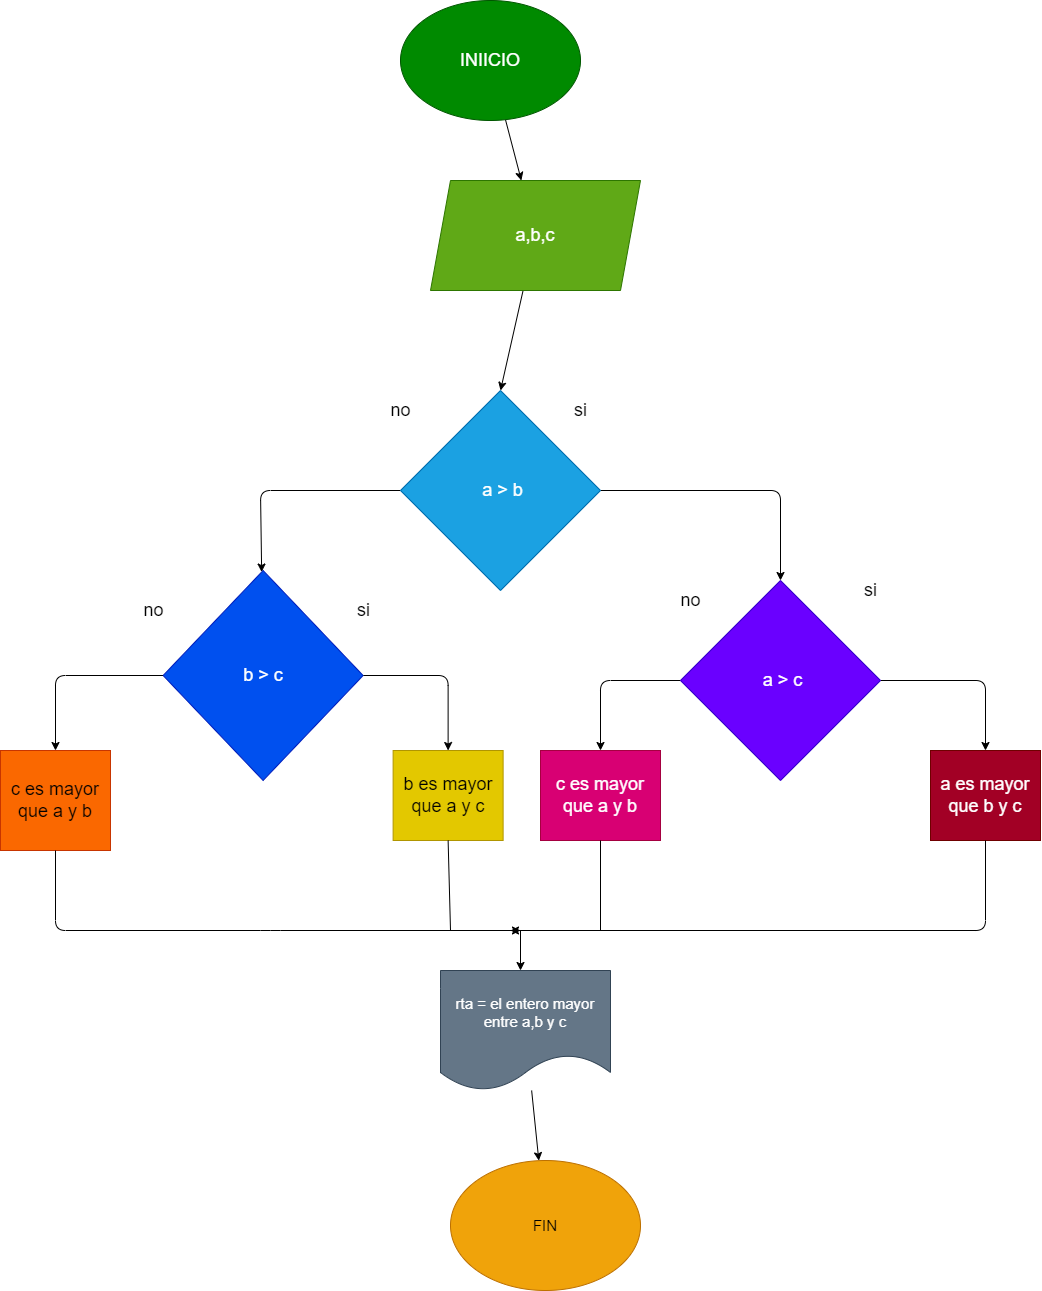

The diagram above was exported from draw.io. Its source (the exported page's mxGraphModel, read from the mxfile embedded in the PNG):
<mxGraphModel dx="823" dy="686" grid="1" gridSize="10" guides="1" tooltips="1" connect="1" arrows="1" fold="1" page="1" pageScale="1" pageWidth="1200" pageHeight="1920" math="0" shadow="0">
  <root>
    <mxCell id="0" />
    <mxCell id="1" parent="0" />
    <mxCell id="4" value="" style="edgeStyle=none;html=1;fontSize=18;" parent="1" source="2" target="3" edge="1">
      <mxGeometry relative="1" as="geometry" />
    </mxCell>
    <mxCell id="2" value="&lt;font style=&quot;font-size: 18px;&quot;&gt;INIICIO&lt;/font&gt;" style="ellipse;whiteSpace=wrap;html=1;fillColor=#008a00;fontColor=#ffffff;strokeColor=#005700;" parent="1" vertex="1">
      <mxGeometry x="510" y="30" width="180" height="120" as="geometry" />
    </mxCell>
    <mxCell id="6" value="" style="edgeStyle=none;html=1;fontSize=18;entryX=0.5;entryY=0;entryDx=0;entryDy=0;" parent="1" source="3" target="7" edge="1">
      <mxGeometry relative="1" as="geometry">
        <mxPoint x="607.2471910112359" y="425" as="targetPoint" />
      </mxGeometry>
    </mxCell>
    <mxCell id="3" value="&lt;font style=&quot;font-size: 18px;&quot;&gt;a,b,c&lt;/font&gt;" style="shape=parallelogram;perimeter=parallelogramPerimeter;whiteSpace=wrap;html=1;fixedSize=1;fillColor=#60a917;fontColor=#ffffff;strokeColor=#2D7600;" parent="1" vertex="1">
      <mxGeometry x="540" y="210" width="210" height="110" as="geometry" />
    </mxCell>
    <mxCell id="11" value="" style="edgeStyle=none;html=1;fontSize=18;exitX=1;exitY=0.5;exitDx=0;exitDy=0;" parent="1" source="7" target="10" edge="1">
      <mxGeometry relative="1" as="geometry">
        <Array as="points">
          <mxPoint x="890" y="520" />
        </Array>
      </mxGeometry>
    </mxCell>
    <mxCell id="13" value="" style="edgeStyle=none;html=1;fontSize=18;exitX=0;exitY=0.5;exitDx=0;exitDy=0;" parent="1" source="7" target="12" edge="1">
      <mxGeometry relative="1" as="geometry">
        <Array as="points">
          <mxPoint x="370" y="520" />
        </Array>
      </mxGeometry>
    </mxCell>
    <mxCell id="7" value="&amp;nbsp;a &amp;gt; b" style="rhombus;whiteSpace=wrap;html=1;fontSize=18;fillColor=#1ba1e2;fontColor=#ffffff;strokeColor=#006EAF;" parent="1" vertex="1">
      <mxGeometry x="510" y="420" width="200" height="200" as="geometry" />
    </mxCell>
    <mxCell id="8" value="si" style="text;html=1;align=center;verticalAlign=middle;resizable=0;points=[];autosize=1;strokeColor=none;fillColor=none;fontSize=18;" parent="1" vertex="1">
      <mxGeometry x="670" y="420" width="40" height="40" as="geometry" />
    </mxCell>
    <mxCell id="9" value="no" style="text;html=1;align=center;verticalAlign=middle;resizable=0;points=[];autosize=1;strokeColor=none;fillColor=none;fontSize=18;" parent="1" vertex="1">
      <mxGeometry x="490" y="420" width="40" height="40" as="geometry" />
    </mxCell>
    <mxCell id="21" value="" style="edgeStyle=none;html=1;fontSize=18;" parent="1" source="10" target="20" edge="1">
      <mxGeometry relative="1" as="geometry">
        <Array as="points">
          <mxPoint x="710" y="710" />
        </Array>
      </mxGeometry>
    </mxCell>
    <mxCell id="23" value="" style="edgeStyle=none;html=1;fontSize=18;" parent="1" source="10" target="22" edge="1">
      <mxGeometry relative="1" as="geometry">
        <Array as="points">
          <mxPoint x="1095" y="710" />
        </Array>
      </mxGeometry>
    </mxCell>
    <mxCell id="10" value="&amp;nbsp;a &amp;gt; c" style="rhombus;whiteSpace=wrap;html=1;fontSize=18;fillColor=#6a00ff;fontColor=#ffffff;strokeColor=#3700CC;" parent="1" vertex="1">
      <mxGeometry x="790" y="610" width="200" height="200" as="geometry" />
    </mxCell>
    <mxCell id="15" value="" style="edgeStyle=none;html=1;fontSize=18;entryX=0.5;entryY=0;entryDx=0;entryDy=0;" parent="1" source="12" target="14" edge="1">
      <mxGeometry relative="1" as="geometry">
        <mxPoint x="170.0009523809524" y="760" as="targetPoint" />
        <Array as="points">
          <mxPoint x="165" y="705" />
        </Array>
      </mxGeometry>
    </mxCell>
    <mxCell id="19" value="" style="edgeStyle=none;html=1;fontSize=18;" parent="1" source="12" target="18" edge="1">
      <mxGeometry relative="1" as="geometry">
        <Array as="points">
          <mxPoint x="557.62" y="705" />
        </Array>
      </mxGeometry>
    </mxCell>
    <mxCell id="12" value="b &amp;gt; c" style="rhombus;whiteSpace=wrap;html=1;fontSize=18;fillColor=#0050ef;fontColor=#ffffff;strokeColor=#001DBC;" parent="1" vertex="1">
      <mxGeometry x="272.62" y="600" width="200" height="210" as="geometry" />
    </mxCell>
    <mxCell id="14" value="c es mayor que a y b" style="whiteSpace=wrap;html=1;fontSize=18;fillColor=#fa6800;fontColor=#000000;strokeColor=#C73500;" parent="1" vertex="1">
      <mxGeometry x="110" y="780" width="110" height="100" as="geometry" />
    </mxCell>
    <mxCell id="16" value="no" style="text;html=1;align=center;verticalAlign=middle;resizable=0;points=[];autosize=1;strokeColor=none;fillColor=none;fontSize=18;" parent="1" vertex="1">
      <mxGeometry x="242.62" y="620" width="40" height="40" as="geometry" />
    </mxCell>
    <mxCell id="17" value="si" style="text;html=1;align=center;verticalAlign=middle;resizable=0;points=[];autosize=1;strokeColor=none;fillColor=none;fontSize=18;" parent="1" vertex="1">
      <mxGeometry x="452.62" y="620" width="40" height="40" as="geometry" />
    </mxCell>
    <mxCell id="18" value="b es mayor que a y c" style="whiteSpace=wrap;html=1;fontSize=18;fillColor=#e3c800;fontColor=#000000;strokeColor=#B09500;" parent="1" vertex="1">
      <mxGeometry x="502.62" y="780" width="110" height="90" as="geometry" />
    </mxCell>
    <mxCell id="20" value="c es mayor que a y b" style="whiteSpace=wrap;html=1;fontSize=18;fillColor=#d80073;fontColor=#ffffff;strokeColor=#A50040;" parent="1" vertex="1">
      <mxGeometry x="650" y="780" width="120" height="90" as="geometry" />
    </mxCell>
    <mxCell id="22" value="a es mayor que b y c" style="whiteSpace=wrap;html=1;fontSize=18;fillColor=#a20025;fontColor=#ffffff;strokeColor=#6F0000;" parent="1" vertex="1">
      <mxGeometry x="1040" y="780" width="110" height="90" as="geometry" />
    </mxCell>
    <mxCell id="24" value="no" style="text;html=1;align=center;verticalAlign=middle;resizable=0;points=[];autosize=1;strokeColor=none;fillColor=none;fontSize=18;" parent="1" vertex="1">
      <mxGeometry x="780" y="610" width="40" height="40" as="geometry" />
    </mxCell>
    <mxCell id="26" value="si" style="text;html=1;align=center;verticalAlign=middle;resizable=0;points=[];autosize=1;strokeColor=none;fillColor=none;fontSize=18;" parent="1" vertex="1">
      <mxGeometry x="960" y="600" width="40" height="40" as="geometry" />
    </mxCell>
    <mxCell id="27" value="" style="endArrow=classic;html=1;exitX=0.5;exitY=1;exitDx=0;exitDy=0;" edge="1" parent="1" source="14">
      <mxGeometry width="50" height="50" relative="1" as="geometry">
        <mxPoint x="600" y="990" as="sourcePoint" />
        <mxPoint x="630" y="960" as="targetPoint" />
        <Array as="points">
          <mxPoint x="165" y="960" />
          <mxPoint x="380" y="960" />
        </Array>
      </mxGeometry>
    </mxCell>
    <mxCell id="29" value="" style="endArrow=none;html=1;exitX=0.5;exitY=1;exitDx=0;exitDy=0;" edge="1" parent="1" source="18">
      <mxGeometry width="50" height="50" relative="1" as="geometry">
        <mxPoint x="600" y="990" as="sourcePoint" />
        <mxPoint x="560" y="960" as="targetPoint" />
      </mxGeometry>
    </mxCell>
    <mxCell id="30" value="" style="endArrow=classic;html=1;exitX=0.5;exitY=1;exitDx=0;exitDy=0;" edge="1" parent="1" source="22">
      <mxGeometry width="50" height="50" relative="1" as="geometry">
        <mxPoint x="810" y="990" as="sourcePoint" />
        <mxPoint x="620" y="960" as="targetPoint" />
        <Array as="points">
          <mxPoint x="1095" y="960" />
        </Array>
      </mxGeometry>
    </mxCell>
    <mxCell id="31" value="" style="endArrow=none;html=1;entryX=0.5;entryY=1;entryDx=0;entryDy=0;" edge="1" parent="1" target="20">
      <mxGeometry width="50" height="50" relative="1" as="geometry">
        <mxPoint x="710" y="960" as="sourcePoint" />
        <mxPoint x="860" y="940" as="targetPoint" />
      </mxGeometry>
    </mxCell>
    <mxCell id="32" value="" style="endArrow=classic;html=1;" edge="1" parent="1">
      <mxGeometry width="50" height="50" relative="1" as="geometry">
        <mxPoint x="630" y="960" as="sourcePoint" />
        <mxPoint x="630" y="999.9999999999998" as="targetPoint" />
      </mxGeometry>
    </mxCell>
    <mxCell id="37" value="" style="edgeStyle=none;html=1;fontSize=15;" edge="1" parent="1" source="35" target="36">
      <mxGeometry relative="1" as="geometry" />
    </mxCell>
    <mxCell id="35" value="&lt;font style=&quot;font-size: 15px;&quot;&gt;rta = el entero mayor entre a,b y c&lt;/font&gt;" style="shape=document;whiteSpace=wrap;html=1;boundedLbl=1;fillColor=#647687;fontColor=#ffffff;strokeColor=#314354;" vertex="1" parent="1">
      <mxGeometry x="550" y="1000" width="170" height="120" as="geometry" />
    </mxCell>
    <mxCell id="36" value="FIN" style="ellipse;whiteSpace=wrap;html=1;fontSize=15;fillColor=#f0a30a;fontColor=#000000;strokeColor=#BD7000;" vertex="1" parent="1">
      <mxGeometry x="560" y="1190" width="190" height="130" as="geometry" />
    </mxCell>
  </root>
</mxGraphModel>